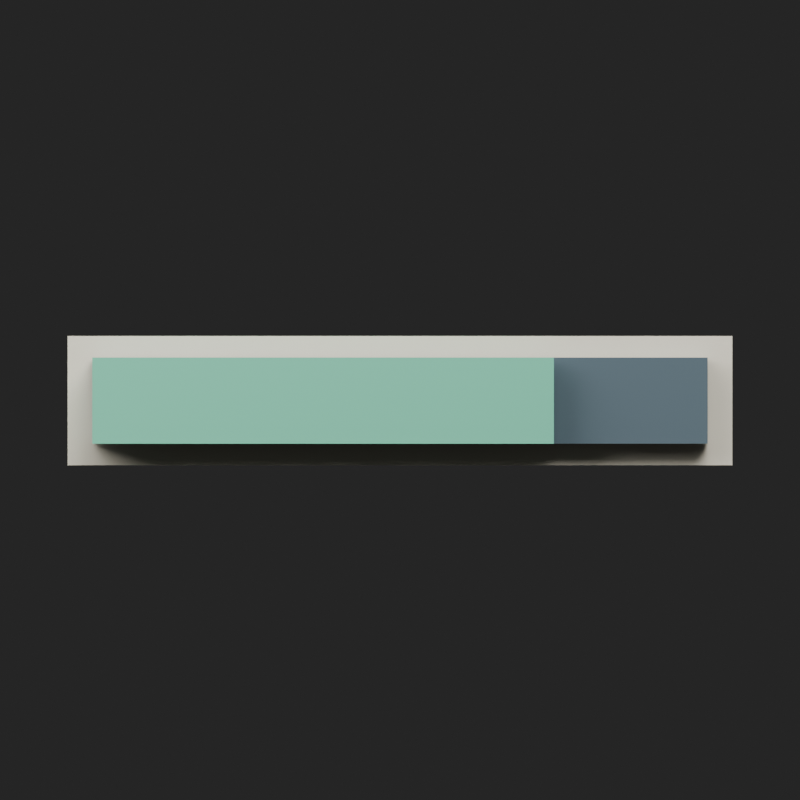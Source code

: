 # Source: hp-75.blend  (saved by Blender 5.2.44; exported with 4.5.12 LTS)
import bpy
from mathutils import Matrix  # noqa: F401  (used for matrix-valued properties, if any)

bpy.ops.wm.read_factory_settings(use_empty=True)
scene = bpy.context.scene
scene.name = 'Scene'

# ---- materials (node trees are filled in below, after node groups)
mat_bar_border = bpy.data.materials.new('bar-border')
mat_bar_border.diffuse_color = (0.94, 0.88, 0.72, 1.0)
mat_bar_background = bpy.data.materials.new('bar-background')
mat_bar_background.diffuse_color = (0.1, 0.15, 0.18, 1.0)
mat_hp_fill = bpy.data.materials.new('hp-fill')
mat_hp_fill.diffuse_color = (0.18, 0.69, 0.46, 1.0)

# ---- material node trees
mat_bar_border.use_nodes = True; mat_bar_border.node_tree.nodes.clear()
_N = mat_bar_border.node_tree.nodes; _L = mat_bar_border.node_tree.links
n0 = _N.new('ShaderNodeBsdfPrincipled'); n0.name = 'Principled BSDF'; n0.location = (-200, 100)
n0.inputs[0].default_value = (0.94, 0.88, 0.72, 1.0)
n0.inputs[2].default_value = 0.8
n0.inputs[10].default_value = 0.005
n0.inputs[27].default_value = (0.94, 0.88, 0.72, 1.0)
n1 = _N.new('ShaderNodeOutputMaterial'); n1.name = 'Material Output'; n1.location = (200, 100)
_L.new(n0.outputs[0], n1.inputs[0])
n1.is_active_output = True
mat_bar_background.use_nodes = True; mat_bar_background.node_tree.nodes.clear()
_N = mat_bar_background.node_tree.nodes; _L = mat_bar_background.node_tree.links
n0 = _N.new('ShaderNodeBsdfPrincipled'); n0.name = 'Principled BSDF'; n0.location = (-200, 100)
n0.inputs[0].default_value = (0.1, 0.15, 0.18, 1.0)
n0.inputs[2].default_value = 0.8
n0.inputs[10].default_value = 0.005
n0.inputs[27].default_value = (0.1, 0.15, 0.18, 1.0)
n1 = _N.new('ShaderNodeOutputMaterial'); n1.name = 'Material Output'; n1.location = (200, 100)
_L.new(n0.outputs[0], n1.inputs[0])
n1.is_active_output = True
mat_hp_fill.use_nodes = True; mat_hp_fill.node_tree.nodes.clear()
_N = mat_hp_fill.node_tree.nodes; _L = mat_hp_fill.node_tree.links
n0 = _N.new('ShaderNodeBsdfPrincipled'); n0.name = 'Principled BSDF'; n0.location = (-200, 100)
n0.inputs[0].default_value = (0.18, 0.69, 0.46, 1.0)
n0.inputs[2].default_value = 0.8
n0.inputs[10].default_value = 0.005
n0.inputs[27].default_value = (0.18, 0.69, 0.46, 1.0)
n1 = _N.new('ShaderNodeOutputMaterial'); n1.name = 'Material Output'; n1.location = (200, 100)
_L.new(n0.outputs[0], n1.inputs[0])
n1.is_active_output = True

# ---- world
world_studio = bpy.data.worlds.new('studio'); scene.world = world_studio
world_studio.use_nodes = True; world_studio.node_tree.nodes.clear()
_N = world_studio.node_tree.nodes; _L = world_studio.node_tree.links
n0 = _N.new('ShaderNodeBackground'); n0.name = 'Background'; n0.location = (-200, 100)
n0.inputs[0].default_value = (0.05, 0.05, 0.05, 1.0)
n0.inputs[1].default_value = 0.5
n1 = _N.new('ShaderNodeOutputWorld'); n1.name = 'World Output'; n1.location = (200, 100)
_L.new(n0.outputs[0], n1.inputs[0])
n1.is_active_output = True

# ---- cameras
cam_camera = bpy.data.cameras.new('Camera')
cam_camera.type = 'ORTHO'
cam_camera.ortho_scale = 1.3

# ---- lights
light_area = bpy.data.lights.new('Area', 'AREA')
light_area.energy = 700.0
light_area.size = 5.0
light_area.size_y = 1.0
light_area_001 = bpy.data.lights.new('Area.001', 'AREA')
light_area_001.energy = 400.0
light_area_001.size = 5.0
light_area_001.size_y = 1.0

# ---- meshes
me_border = bpy.data.meshes.new('border')
me_border.from_pydata([(-0.54, -0.015, -0.105), (0.54, -0.015, -0.105), (0.54, -0.015, 0.105), (-0.54, -0.015, 0.105), (-0.54, 0.015, -0.105), (0.54, 0.015, -0.105), (0.54, 0.015, 0.105), (-0.54, 0.015, 0.105)], [], [(3, 2, 1, 0), (4, 5, 6, 7), (0, 1, 5, 4), (1, 2, 6, 5), (2, 3, 7, 6), (3, 0, 4, 7)])
me_border.materials.append(mat_bar_border)
me_border.update()
me_background = bpy.data.meshes.new('background')
me_background.from_pydata([(-0.5, -0.015, -0.07), (0.5, -0.015, -0.07), (0.5, -0.015, 0.07), (-0.5, -0.015, 0.07), (-0.5, 0.015, -0.07), (0.5, 0.015, -0.07), (0.5, 0.015, 0.07), (-0.5, 0.015, 0.07)], [], [(3, 2, 1, 0), (4, 5, 6, 7), (0, 1, 5, 4), (1, 2, 6, 5), (2, 3, 7, 6), (3, 0, 4, 7)])
me_background.materials.append(mat_bar_background)
me_background.update()
me_fill = bpy.data.meshes.new('fill')
me_fill.from_pydata([(-0.5, -0.015, -0.07), (0.25, -0.015, -0.07), (0.25, -0.015, 0.07), (-0.5, -0.015, 0.07), (-0.5, 0.015, -0.07), (0.25, 0.015, -0.07), (0.25, 0.015, 0.07), (-0.5, 0.015, 0.07)], [], [(3, 2, 1, 0), (4, 5, 6, 7), (0, 1, 5, 4), (1, 2, 6, 5), (2, 3, 7, 6), (3, 0, 4, 7)])
me_fill.materials.append(mat_hp_fill)
me_fill.update()

# ---- objects
ob_border = bpy.data.objects.new('border', me_border)
ob_background = bpy.data.objects.new('background', me_background)
ob_fill = bpy.data.objects.new('fill', me_fill)
ob_area = bpy.data.objects.new('Area', light_area)
ob_area_001 = bpy.data.objects.new('Area.001', light_area_001)
ob_camera = bpy.data.objects.new('Camera', cam_camera)

# ---- transforms, parenting, visibility, modifiers, constraints
ob_border.location = (0.0, 0.035, 0.0)
ob_background.location = (0.0, 0.0, 0.0)
ob_fill.location = (0.0, -0.04, 0.0)
ob_area.location = (2.0, -4.0, 6.0)
ob_area.rotation_euler = (0.6405, 5.714e-08, 0.4636)
ob_area_001.location = (-3.0, -1.0, 3.0)
ob_area_001.rotation_euler = (0.8117, -1.032e-07, -1.249)
ob_camera.location = (0.0, -5.0, 0.0)
ob_camera.rotation_euler = (1.571, -0.0, 0.0)

# ---- collection membership
scene.collection.objects.link(ob_border)
scene.collection.objects.link(ob_background)
scene.collection.objects.link(ob_fill)
scene.collection.objects.link(ob_area)
scene.collection.objects.link(ob_area_001)
scene.collection.objects.link(ob_camera)

# ---- scene / render settings (as saved in the file)
scene.camera = ob_camera
scene.frame_start = 1; scene.frame_end = 1; scene.frame_set(1)
scene.render.engine = 'BLENDER_EEVEE_NEXT'
scene.render.resolution_x = 512
scene.render.resolution_y = 512
scene.render.film_transparent = True
scene.render.bake_bias = 0.0
scene.render.bake_samples = 0
scene.render.compositor_device = 'GPU'
scene.eevee.taa_render_samples = 8
scene.eevee.use_volume_custom_range = False
scene.eevee.fast_gi_thickness_near = 0.1
scene.eevee.fast_gi_thickness_far = 0.0
scene.eevee.ray_tracing_options.screen_trace_thickness = 0.1
bpy.context.view_layer.update()
